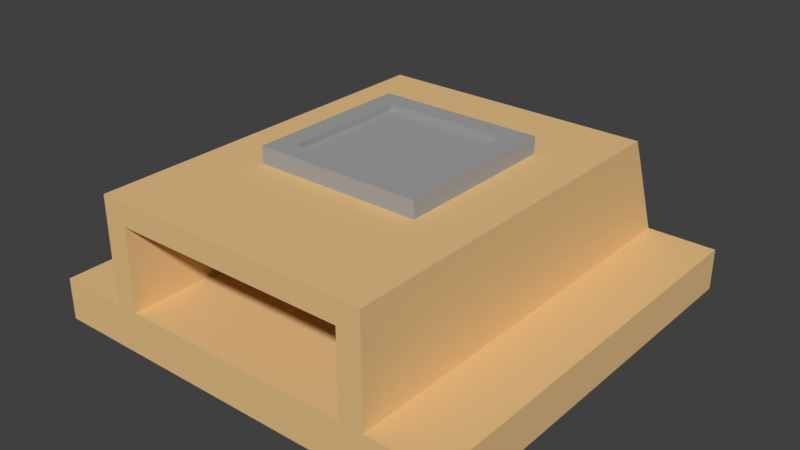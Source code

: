 # Source: Sorter.blend  (saved by Blender 2.79.0; exported with 4.5.12 LTS)
import bpy
from mathutils import Matrix  # noqa: F401  (used for matrix-valued properties, if any)

bpy.ops.wm.read_factory_settings(use_empty=True)
scene = bpy.context.scene
scene.name = 'Scene'

# ---- collections
col_collection_1 = bpy.data.collections.new('Collection 1'); scene.collection.children.link(col_collection_1)

# ---- materials (node trees are filled in below, after node groups)
mat_sorterbase = bpy.data.materials.new('SorterBase')
mat_sorterbase.alpha_threshold = 0.0
mat_sorterbase.use_transparent_shadow = False
mat_sorterbase.diffuse_color = (0.8, 0.5318, 0.2469, 1.0)
mat_sorterbase.roughness = 0.5
mat_sorterrim = bpy.data.materials.new('SorterRim')
mat_sorterrim.alpha_threshold = 0.0
mat_sorterrim.use_transparent_shadow = False
mat_sorterrim.diffuse_color = (0.3672, 0.3672, 0.3672, 1.0)
mat_sorterrim.roughness = 0.5

# ---- material node trees

# ---- world
world_world = bpy.data.worlds.new('World'); scene.world = world_world
world_world.color = (0.05088, 0.05088, 0.05088)
world_world.use_sun_shadow = False
world_world.sun_shadow_jitter_overblur = 0.0
world_world.cycles.sampling_method = 'MANUAL'

# ---- meshes
me_cube = bpy.data.meshes.new('Cube')
me_cube.from_pydata([(-0.5, -0.5, -7.451e-09), (-0.5, -0.5, 0.1), (-0.5, 0.5, -7.451e-09), (-0.5, 0.5, 0.1), (0.5, -0.5, -7.451e-09), (0.5, -0.5, 0.1), (0.5, 0.5, -7.451e-09), (0.5, 0.5, 0.1), (0.3333, 0.5, -7.451e-09), (-0.3333, 0.5, -7.451e-09), (-0.3333, 0.5, 0.1), (0.3333, 0.5, 0.1), (-0.3333, -0.5, -7.451e-09), (0.3333, -0.5, -7.451e-09), (0.3333, -0.5, 0.1), (-0.3333, -0.5, 0.1), (0.2778, 0.5, -7.451e-09), (-0.2778, 0.5, -7.451e-09), (-0.2778, 0.5, 0.1), (0.2778, 0.5, 0.1), (-0.2778, -0.5, -7.451e-09), (0.2778, -0.5, -7.451e-09), (0.2778, -0.5, 0.1), (-0.2778, -0.5, 0.1), (-0.3333, 0.4, 0.35), (0.3333, 0.4, 0.35), (0.3333, -0.5, 0.35), (-0.3333, -0.5, 0.35), (-0.2778, 0.4, 0.35), (0.2778, 0.4, 0.35), (0.2778, -0.5, 0.35), (-0.2778, -0.5, 0.35), (0.3333, 0.4225, 0.2963), (0.2778, 0.4225, 0.2963), (0.2778, -0.5, 0.2963), (-0.2778, -0.5, 0.2963), (-0.2778, 0.4225, 0.2963), (0.3333, -0.5, 0.2963), (-0.3333, -0.5, 0.2963), (-0.3333, 0.4225, 0.2963), (-0.2, -0.2, 0.31), (-0.2, -0.2, 0.39), (-0.2, 0.2, 0.31), (-0.2, 0.2, 0.39), (0.2, -0.2, 0.31), (0.2, -0.2, 0.39), (0.2, 0.2, 0.31), (0.2, 0.2, 0.39), (-0.15, -0.15, 0.39), (-0.15, 0.15, 0.39), (0.15, 0.15, 0.39), (0.15, -0.15, 0.39), (-0.15, -0.15, 0.375), (-0.15, 0.15, 0.375), (0.15, 0.15, 0.375), (0.15, -0.15, 0.375)], [], [(0, 1, 3, 2), (8, 11, 7, 6), (6, 7, 5, 4), (12, 15, 1, 0), (8, 6, 4, 13), (10, 3, 1, 15), (7, 11, 14, 5), (33, 36, 28, 29), (2, 9, 12, 0), (16, 8, 13, 21), (4, 5, 14, 13), (20, 23, 15, 12), (2, 3, 10, 9), (16, 19, 11, 8), (9, 10, 18, 17), (17, 18, 19, 16), (13, 14, 22, 21), (21, 22, 23, 20), (9, 17, 20, 12), (17, 16, 21, 20), (35, 34, 30, 31), (32, 33, 29, 25), (28, 24, 27, 31), (25, 29, 30, 26), (29, 28, 31, 30), (37, 32, 25, 26), (34, 37, 26, 30), (39, 38, 27, 24), (36, 39, 24, 28), (38, 35, 31, 27), (15, 23, 35, 38), (18, 10, 39, 36), (10, 15, 38, 39), (22, 14, 37, 34), (14, 11, 32, 37), (11, 19, 33, 32), (18, 23, 22, 19), (33, 19, 22, 34), (34, 35, 36, 33), (35, 23, 18, 36), (40, 41, 43, 42), (42, 43, 47, 46), (46, 47, 45, 44), (44, 45, 41, 40), (42, 46, 44, 40), (45, 47, 50, 51), (49, 48, 52, 53), (43, 41, 48, 49), (41, 45, 51, 48), (47, 43, 49, 50), (54, 53, 52, 55), (48, 51, 55, 52), (50, 49, 53, 54), (51, 50, 54, 55)])
me_cube.polygons.foreach_set('material_index', [0, 0, 0, 0, 0, 0, 0, 0, 0, 0, 0, 0, 0, 0, 0, 0, 0, 0, 0, 0, 0, 0, 0, 0, 0, 0, 0, 0, 0, 0, 0, 0, 0, 0, 0, 0, 0, 0, 0, 0, 1, 1, 1, 1, 1, 1, 1, 1, 1, 1, 1, 1, 1, 1])
me_cube.materials.append(mat_sorterbase)
me_cube.materials.append(mat_sorterrim)
me_cube.use_remesh_preserve_volume = False
me_cube.use_remesh_preserve_attributes = False
me_cube.use_mirror_vertex_groups = False
me_cube.update()

# ---- objects
ob_sorter = bpy.data.objects.new('Sorter', me_cube)

# ---- transforms, parenting, visibility, modifiers, constraints
ob_sorter.location = (0.0, 0.0, 0.0)
ob_sorter.lineart.crease_threshold = 0.0

# ---- collection membership
col_collection_1.objects.link(ob_sorter)

# ---- scene / render settings (as saved in the file)
scene.frame_start = 1; scene.frame_end = 250; scene.frame_set(1)
scene.render.engine = 'BLENDER_EEVEE_NEXT'
scene.render.resolution_percentage = 50
scene.render.dither_intensity = 0.0
scene.cycles.use_denoising = False
scene.cycles.samples = 128
scene.cycles.sampling_pattern = 'TABULATED_SOBOL'
scene.cycles.use_adaptive_sampling = False
scene.cycles.use_light_tree = False
scene.cycles.blur_glossy = 0.0
scene.cycles.sample_clamp_indirect = 0.0
scene.view_settings.view_transform = 'Standard'
bpy.context.view_layer.update()

# ---- added for rendering (the .blend has no active camera and no usable light): camera, sun
cam_auto = bpy.data.cameras.new('AutoCamera')
cam_auto.lens = 50.0
cam_auto.sensor_width = 36.0
cam_auto.clip_end = 1000.0
ob_auto_camera = bpy.data.objects.new('AutoCamera', cam_auto)
scene.collection.objects.link(ob_auto_camera)
ob_auto_camera.location = (1.35731, -1.62877, 1.28085)
ob_auto_camera.rotation_euler = (1.09748, -7.21219e-08, 0.694738)
scene.camera = ob_auto_camera
light_auto_sun = bpy.data.lights.new('AutoSun', 'SUN')
light_auto_sun.energy = 3.0
light_auto_sun.angle = 0.0523599
ob_auto_sun = bpy.data.objects.new('AutoSun', light_auto_sun)
scene.collection.objects.link(ob_auto_sun)
ob_auto_sun.rotation_euler = (0.872665, 0.174533, 0.523599)
bpy.context.view_layer.update()
